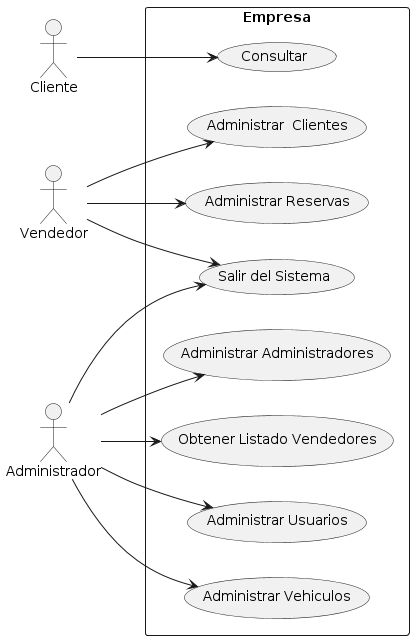

The diagram above was rendered by PlantUML. Its source (embedded in the PNG):
@startuml
left to right direction
actor "Cliente" as cl
actor "Vendedor" as vd
actor "Administrador" as ad

rectangle Empresa {
  usecase "Consultar" as UC1
  usecase "Administrar  Clientes" as UC2
  usecase "Administrar Reservas" as UC3
  usecase "Obtener Listado Vendedores" as UC4
  usecase "Administrar Vehiculos" as UC5
  usecase "Administrar Usuarios" as UC6
  usecase "Salir del Sistema" as UC7
  usecase "Administrar Administradores" as UC8
}
cl --> UC1
vd --> UC2
vd --> UC3
vd --> UC7
ad --> UC4
ad --> UC5
ad --> UC6
ad --> UC7
ad --> UC8
@enduml